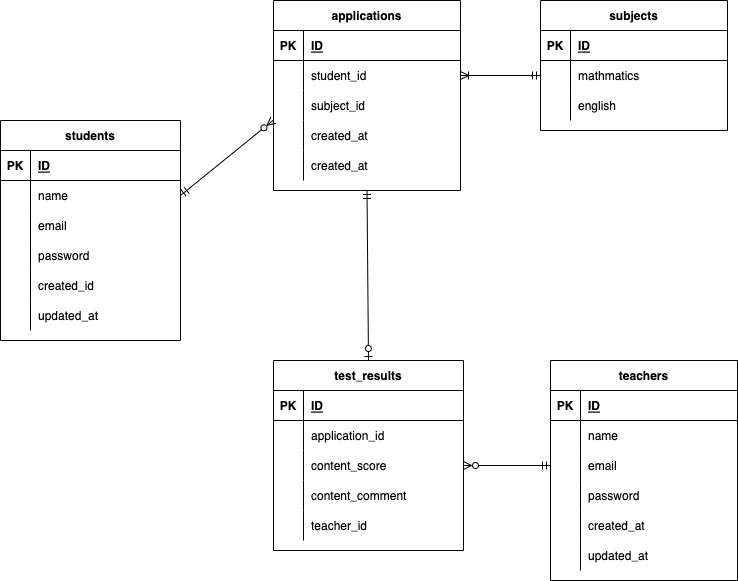

The diagram above was exported from draw.io. Its source (the exported page's mxGraphModel, read from the mxfile embedded in the PNG):
<mxGraphModel dx="236" dy="506" grid="1" gridSize="10" guides="1" tooltips="1" connect="1" arrows="1" fold="1" page="1" pageScale="1" pageWidth="827" pageHeight="1169" math="0" shadow="0">
  <root>
    <mxCell id="0" />
    <mxCell id="1" parent="0" />
    <mxCell id="2" value="students" style="shape=table;startSize=30;container=1;collapsible=1;childLayout=tableLayout;fixedRows=1;rowLines=0;fontStyle=1;align=center;resizeLast=1;" parent="1" vertex="1">
      <mxGeometry x="50" y="240" width="180" height="220" as="geometry" />
    </mxCell>
    <mxCell id="3" value="" style="shape=partialRectangle;collapsible=0;dropTarget=0;pointerEvents=0;fillColor=none;top=0;left=0;bottom=1;right=0;points=[[0,0.5],[1,0.5]];portConstraint=eastwest;" parent="2" vertex="1">
      <mxGeometry y="30" width="180" height="30" as="geometry" />
    </mxCell>
    <mxCell id="4" value="PK" style="shape=partialRectangle;connectable=0;fillColor=none;top=0;left=0;bottom=0;right=0;fontStyle=1;overflow=hidden;" parent="3" vertex="1">
      <mxGeometry width="30" height="30" as="geometry">
        <mxRectangle width="30" height="30" as="alternateBounds" />
      </mxGeometry>
    </mxCell>
    <mxCell id="5" value="ID" style="shape=partialRectangle;connectable=0;fillColor=none;top=0;left=0;bottom=0;right=0;align=left;spacingLeft=6;fontStyle=5;overflow=hidden;" parent="3" vertex="1">
      <mxGeometry x="30" width="150" height="30" as="geometry">
        <mxRectangle width="150" height="30" as="alternateBounds" />
      </mxGeometry>
    </mxCell>
    <mxCell id="6" value="" style="shape=partialRectangle;collapsible=0;dropTarget=0;pointerEvents=0;fillColor=none;top=0;left=0;bottom=0;right=0;points=[[0,0.5],[1,0.5]];portConstraint=eastwest;" parent="2" vertex="1">
      <mxGeometry y="60" width="180" height="30" as="geometry" />
    </mxCell>
    <mxCell id="7" value="" style="shape=partialRectangle;connectable=0;fillColor=none;top=0;left=0;bottom=0;right=0;editable=1;overflow=hidden;" parent="6" vertex="1">
      <mxGeometry width="30" height="30" as="geometry">
        <mxRectangle width="30" height="30" as="alternateBounds" />
      </mxGeometry>
    </mxCell>
    <mxCell id="8" value="name" style="shape=partialRectangle;connectable=0;fillColor=none;top=0;left=0;bottom=0;right=0;align=left;spacingLeft=6;overflow=hidden;" parent="6" vertex="1">
      <mxGeometry x="30" width="150" height="30" as="geometry">
        <mxRectangle width="150" height="30" as="alternateBounds" />
      </mxGeometry>
    </mxCell>
    <mxCell id="9" value="" style="shape=partialRectangle;collapsible=0;dropTarget=0;pointerEvents=0;fillColor=none;top=0;left=0;bottom=0;right=0;points=[[0,0.5],[1,0.5]];portConstraint=eastwest;" parent="2" vertex="1">
      <mxGeometry y="90" width="180" height="30" as="geometry" />
    </mxCell>
    <mxCell id="10" value="" style="shape=partialRectangle;connectable=0;fillColor=none;top=0;left=0;bottom=0;right=0;editable=1;overflow=hidden;" parent="9" vertex="1">
      <mxGeometry width="30" height="30" as="geometry">
        <mxRectangle width="30" height="30" as="alternateBounds" />
      </mxGeometry>
    </mxCell>
    <mxCell id="11" value="email" style="shape=partialRectangle;connectable=0;fillColor=none;top=0;left=0;bottom=0;right=0;align=left;spacingLeft=6;overflow=hidden;" parent="9" vertex="1">
      <mxGeometry x="30" width="150" height="30" as="geometry">
        <mxRectangle width="150" height="30" as="alternateBounds" />
      </mxGeometry>
    </mxCell>
    <mxCell id="12" value="" style="shape=partialRectangle;collapsible=0;dropTarget=0;pointerEvents=0;fillColor=none;top=0;left=0;bottom=0;right=0;points=[[0,0.5],[1,0.5]];portConstraint=eastwest;" parent="2" vertex="1">
      <mxGeometry y="120" width="180" height="30" as="geometry" />
    </mxCell>
    <mxCell id="13" value="" style="shape=partialRectangle;connectable=0;fillColor=none;top=0;left=0;bottom=0;right=0;editable=1;overflow=hidden;" parent="12" vertex="1">
      <mxGeometry width="30" height="30" as="geometry">
        <mxRectangle width="30" height="30" as="alternateBounds" />
      </mxGeometry>
    </mxCell>
    <mxCell id="14" value="password" style="shape=partialRectangle;connectable=0;fillColor=none;top=0;left=0;bottom=0;right=0;align=left;spacingLeft=6;overflow=hidden;" parent="12" vertex="1">
      <mxGeometry x="30" width="150" height="30" as="geometry">
        <mxRectangle width="150" height="30" as="alternateBounds" />
      </mxGeometry>
    </mxCell>
    <mxCell id="144" style="shape=partialRectangle;collapsible=0;dropTarget=0;pointerEvents=0;fillColor=none;top=0;left=0;bottom=0;right=0;points=[[0,0.5],[1,0.5]];portConstraint=eastwest;" parent="2" vertex="1">
      <mxGeometry y="150" width="180" height="30" as="geometry" />
    </mxCell>
    <mxCell id="145" style="shape=partialRectangle;connectable=0;fillColor=none;top=0;left=0;bottom=0;right=0;editable=1;overflow=hidden;" parent="144" vertex="1">
      <mxGeometry width="30" height="30" as="geometry">
        <mxRectangle width="30" height="30" as="alternateBounds" />
      </mxGeometry>
    </mxCell>
    <mxCell id="146" value="created_id" style="shape=partialRectangle;connectable=0;fillColor=none;top=0;left=0;bottom=0;right=0;align=left;spacingLeft=6;overflow=hidden;" parent="144" vertex="1">
      <mxGeometry x="30" width="150" height="30" as="geometry">
        <mxRectangle width="150" height="30" as="alternateBounds" />
      </mxGeometry>
    </mxCell>
    <mxCell id="141" style="shape=partialRectangle;collapsible=0;dropTarget=0;pointerEvents=0;fillColor=none;top=0;left=0;bottom=0;right=0;points=[[0,0.5],[1,0.5]];portConstraint=eastwest;" parent="2" vertex="1">
      <mxGeometry y="180" width="180" height="30" as="geometry" />
    </mxCell>
    <mxCell id="142" style="shape=partialRectangle;connectable=0;fillColor=none;top=0;left=0;bottom=0;right=0;editable=1;overflow=hidden;" parent="141" vertex="1">
      <mxGeometry width="30" height="30" as="geometry">
        <mxRectangle width="30" height="30" as="alternateBounds" />
      </mxGeometry>
    </mxCell>
    <mxCell id="143" value="updated_at" style="shape=partialRectangle;connectable=0;fillColor=none;top=0;left=0;bottom=0;right=0;align=left;spacingLeft=6;overflow=hidden;" parent="141" vertex="1">
      <mxGeometry x="30" width="150" height="30" as="geometry">
        <mxRectangle width="150" height="30" as="alternateBounds" />
      </mxGeometry>
    </mxCell>
    <mxCell id="41" value="teachers" style="shape=table;startSize=30;container=1;collapsible=1;childLayout=tableLayout;fixedRows=1;rowLines=0;fontStyle=1;align=center;resizeLast=1;" parent="1" vertex="1">
      <mxGeometry x="600" y="480" width="187" height="220" as="geometry" />
    </mxCell>
    <mxCell id="42" value="" style="shape=partialRectangle;collapsible=0;dropTarget=0;pointerEvents=0;fillColor=none;top=0;left=0;bottom=1;right=0;points=[[0,0.5],[1,0.5]];portConstraint=eastwest;" parent="41" vertex="1">
      <mxGeometry y="30" width="187" height="30" as="geometry" />
    </mxCell>
    <mxCell id="43" value="PK" style="shape=partialRectangle;connectable=0;fillColor=none;top=0;left=0;bottom=0;right=0;fontStyle=1;overflow=hidden;" parent="42" vertex="1">
      <mxGeometry width="30" height="30" as="geometry">
        <mxRectangle width="30" height="30" as="alternateBounds" />
      </mxGeometry>
    </mxCell>
    <mxCell id="44" value="ID" style="shape=partialRectangle;connectable=0;fillColor=none;top=0;left=0;bottom=0;right=0;align=left;spacingLeft=6;fontStyle=5;overflow=hidden;" parent="42" vertex="1">
      <mxGeometry x="30" width="157" height="30" as="geometry">
        <mxRectangle width="157" height="30" as="alternateBounds" />
      </mxGeometry>
    </mxCell>
    <mxCell id="45" value="" style="shape=partialRectangle;collapsible=0;dropTarget=0;pointerEvents=0;fillColor=none;top=0;left=0;bottom=0;right=0;points=[[0,0.5],[1,0.5]];portConstraint=eastwest;" parent="41" vertex="1">
      <mxGeometry y="60" width="187" height="30" as="geometry" />
    </mxCell>
    <mxCell id="46" value="" style="shape=partialRectangle;connectable=0;fillColor=none;top=0;left=0;bottom=0;right=0;editable=1;overflow=hidden;" parent="45" vertex="1">
      <mxGeometry width="30" height="30" as="geometry">
        <mxRectangle width="30" height="30" as="alternateBounds" />
      </mxGeometry>
    </mxCell>
    <mxCell id="47" value="name" style="shape=partialRectangle;connectable=0;fillColor=none;top=0;left=0;bottom=0;right=0;align=left;spacingLeft=6;overflow=hidden;" parent="45" vertex="1">
      <mxGeometry x="30" width="157" height="30" as="geometry">
        <mxRectangle width="157" height="30" as="alternateBounds" />
      </mxGeometry>
    </mxCell>
    <mxCell id="48" value="" style="shape=partialRectangle;collapsible=0;dropTarget=0;pointerEvents=0;fillColor=none;top=0;left=0;bottom=0;right=0;points=[[0,0.5],[1,0.5]];portConstraint=eastwest;" parent="41" vertex="1">
      <mxGeometry y="90" width="187" height="30" as="geometry" />
    </mxCell>
    <mxCell id="49" value="" style="shape=partialRectangle;connectable=0;fillColor=none;top=0;left=0;bottom=0;right=0;editable=1;overflow=hidden;" parent="48" vertex="1">
      <mxGeometry width="30" height="30" as="geometry">
        <mxRectangle width="30" height="30" as="alternateBounds" />
      </mxGeometry>
    </mxCell>
    <mxCell id="50" value="email" style="shape=partialRectangle;connectable=0;fillColor=none;top=0;left=0;bottom=0;right=0;align=left;spacingLeft=6;overflow=hidden;" parent="48" vertex="1">
      <mxGeometry x="30" width="157" height="30" as="geometry">
        <mxRectangle width="157" height="30" as="alternateBounds" />
      </mxGeometry>
    </mxCell>
    <mxCell id="51" value="" style="shape=partialRectangle;collapsible=0;dropTarget=0;pointerEvents=0;fillColor=none;top=0;left=0;bottom=0;right=0;points=[[0,0.5],[1,0.5]];portConstraint=eastwest;" parent="41" vertex="1">
      <mxGeometry y="120" width="187" height="30" as="geometry" />
    </mxCell>
    <mxCell id="52" value="" style="shape=partialRectangle;connectable=0;fillColor=none;top=0;left=0;bottom=0;right=0;editable=1;overflow=hidden;" parent="51" vertex="1">
      <mxGeometry width="30" height="30" as="geometry">
        <mxRectangle width="30" height="30" as="alternateBounds" />
      </mxGeometry>
    </mxCell>
    <mxCell id="53" value="password" style="shape=partialRectangle;connectable=0;fillColor=none;top=0;left=0;bottom=0;right=0;align=left;spacingLeft=6;overflow=hidden;" parent="51" vertex="1">
      <mxGeometry x="30" width="157" height="30" as="geometry">
        <mxRectangle width="157" height="30" as="alternateBounds" />
      </mxGeometry>
    </mxCell>
    <mxCell id="155" style="shape=partialRectangle;collapsible=0;dropTarget=0;pointerEvents=0;fillColor=none;top=0;left=0;bottom=0;right=0;points=[[0,0.5],[1,0.5]];portConstraint=eastwest;" parent="41" vertex="1">
      <mxGeometry y="150" width="187" height="30" as="geometry" />
    </mxCell>
    <mxCell id="156" style="shape=partialRectangle;connectable=0;fillColor=none;top=0;left=0;bottom=0;right=0;editable=1;overflow=hidden;" parent="155" vertex="1">
      <mxGeometry width="30" height="30" as="geometry">
        <mxRectangle width="30" height="30" as="alternateBounds" />
      </mxGeometry>
    </mxCell>
    <mxCell id="157" value="created_at" style="shape=partialRectangle;connectable=0;fillColor=none;top=0;left=0;bottom=0;right=0;align=left;spacingLeft=6;overflow=hidden;" parent="155" vertex="1">
      <mxGeometry x="30" width="157" height="30" as="geometry">
        <mxRectangle width="157" height="30" as="alternateBounds" />
      </mxGeometry>
    </mxCell>
    <mxCell id="158" style="shape=partialRectangle;collapsible=0;dropTarget=0;pointerEvents=0;fillColor=none;top=0;left=0;bottom=0;right=0;points=[[0,0.5],[1,0.5]];portConstraint=eastwest;" parent="41" vertex="1">
      <mxGeometry y="180" width="187" height="30" as="geometry" />
    </mxCell>
    <mxCell id="159" style="shape=partialRectangle;connectable=0;fillColor=none;top=0;left=0;bottom=0;right=0;editable=1;overflow=hidden;" parent="158" vertex="1">
      <mxGeometry width="30" height="30" as="geometry">
        <mxRectangle width="30" height="30" as="alternateBounds" />
      </mxGeometry>
    </mxCell>
    <mxCell id="160" value="updated_at" style="shape=partialRectangle;connectable=0;fillColor=none;top=0;left=0;bottom=0;right=0;align=left;spacingLeft=6;overflow=hidden;" parent="158" vertex="1">
      <mxGeometry x="30" width="157" height="30" as="geometry">
        <mxRectangle width="157" height="30" as="alternateBounds" />
      </mxGeometry>
    </mxCell>
    <mxCell id="54" value="test_results" style="shape=table;startSize=30;container=1;collapsible=1;childLayout=tableLayout;fixedRows=1;rowLines=0;fontStyle=1;align=center;resizeLast=1;" parent="1" vertex="1">
      <mxGeometry x="323" y="480" width="190" height="190" as="geometry" />
    </mxCell>
    <mxCell id="55" value="" style="shape=partialRectangle;collapsible=0;dropTarget=0;pointerEvents=0;fillColor=none;top=0;left=0;bottom=1;right=0;points=[[0,0.5],[1,0.5]];portConstraint=eastwest;" parent="54" vertex="1">
      <mxGeometry y="30" width="190" height="30" as="geometry" />
    </mxCell>
    <mxCell id="56" value="PK" style="shape=partialRectangle;connectable=0;fillColor=none;top=0;left=0;bottom=0;right=0;fontStyle=1;overflow=hidden;" parent="55" vertex="1">
      <mxGeometry width="30" height="30" as="geometry">
        <mxRectangle width="30" height="30" as="alternateBounds" />
      </mxGeometry>
    </mxCell>
    <mxCell id="57" value="ID" style="shape=partialRectangle;connectable=0;fillColor=none;top=0;left=0;bottom=0;right=0;align=left;spacingLeft=6;fontStyle=5;overflow=hidden;" parent="55" vertex="1">
      <mxGeometry x="30" width="160" height="30" as="geometry">
        <mxRectangle width="160" height="30" as="alternateBounds" />
      </mxGeometry>
    </mxCell>
    <mxCell id="58" value="" style="shape=partialRectangle;collapsible=0;dropTarget=0;pointerEvents=0;fillColor=none;top=0;left=0;bottom=0;right=0;points=[[0,0.5],[1,0.5]];portConstraint=eastwest;" parent="54" vertex="1">
      <mxGeometry y="60" width="190" height="30" as="geometry" />
    </mxCell>
    <mxCell id="59" value="" style="shape=partialRectangle;connectable=0;fillColor=none;top=0;left=0;bottom=0;right=0;editable=1;overflow=hidden;" parent="58" vertex="1">
      <mxGeometry width="30" height="30" as="geometry">
        <mxRectangle width="30" height="30" as="alternateBounds" />
      </mxGeometry>
    </mxCell>
    <mxCell id="60" value="application_id" style="shape=partialRectangle;connectable=0;fillColor=none;top=0;left=0;bottom=0;right=0;align=left;spacingLeft=6;overflow=hidden;" parent="58" vertex="1">
      <mxGeometry x="30" width="160" height="30" as="geometry">
        <mxRectangle width="160" height="30" as="alternateBounds" />
      </mxGeometry>
    </mxCell>
    <mxCell id="173" style="shape=partialRectangle;collapsible=0;dropTarget=0;pointerEvents=0;fillColor=none;top=0;left=0;bottom=0;right=0;points=[[0,0.5],[1,0.5]];portConstraint=eastwest;" vertex="1" parent="54">
      <mxGeometry y="90" width="190" height="30" as="geometry" />
    </mxCell>
    <mxCell id="174" style="shape=partialRectangle;connectable=0;fillColor=none;top=0;left=0;bottom=0;right=0;editable=1;overflow=hidden;" vertex="1" parent="173">
      <mxGeometry width="30" height="30" as="geometry">
        <mxRectangle width="30" height="30" as="alternateBounds" />
      </mxGeometry>
    </mxCell>
    <mxCell id="175" value="content_score" style="shape=partialRectangle;connectable=0;fillColor=none;top=0;left=0;bottom=0;right=0;align=left;spacingLeft=6;overflow=hidden;" vertex="1" parent="173">
      <mxGeometry x="30" width="160" height="30" as="geometry">
        <mxRectangle width="160" height="30" as="alternateBounds" />
      </mxGeometry>
    </mxCell>
    <mxCell id="61" value="" style="shape=partialRectangle;collapsible=0;dropTarget=0;pointerEvents=0;fillColor=none;top=0;left=0;bottom=0;right=0;points=[[0,0.5],[1,0.5]];portConstraint=eastwest;" parent="54" vertex="1">
      <mxGeometry y="120" width="190" height="30" as="geometry" />
    </mxCell>
    <mxCell id="62" value="" style="shape=partialRectangle;connectable=0;fillColor=none;top=0;left=0;bottom=0;right=0;editable=1;overflow=hidden;" parent="61" vertex="1">
      <mxGeometry width="30" height="30" as="geometry">
        <mxRectangle width="30" height="30" as="alternateBounds" />
      </mxGeometry>
    </mxCell>
    <mxCell id="63" value="content_comment" style="shape=partialRectangle;connectable=0;fillColor=none;top=0;left=0;bottom=0;right=0;align=left;spacingLeft=6;overflow=hidden;" parent="61" vertex="1">
      <mxGeometry x="30" width="160" height="30" as="geometry">
        <mxRectangle width="160" height="30" as="alternateBounds" />
      </mxGeometry>
    </mxCell>
    <mxCell id="164" style="shape=partialRectangle;collapsible=0;dropTarget=0;pointerEvents=0;fillColor=none;top=0;left=0;bottom=0;right=0;points=[[0,0.5],[1,0.5]];portConstraint=eastwest;" parent="54" vertex="1">
      <mxGeometry y="150" width="190" height="30" as="geometry" />
    </mxCell>
    <mxCell id="165" style="shape=partialRectangle;connectable=0;fillColor=none;top=0;left=0;bottom=0;right=0;editable=1;overflow=hidden;" parent="164" vertex="1">
      <mxGeometry width="30" height="30" as="geometry">
        <mxRectangle width="30" height="30" as="alternateBounds" />
      </mxGeometry>
    </mxCell>
    <mxCell id="166" value="teacher_id" style="shape=partialRectangle;connectable=0;fillColor=none;top=0;left=0;bottom=0;right=0;align=left;spacingLeft=6;overflow=hidden;" parent="164" vertex="1">
      <mxGeometry x="30" width="160" height="30" as="geometry">
        <mxRectangle width="160" height="30" as="alternateBounds" />
      </mxGeometry>
    </mxCell>
    <mxCell id="106" value="applications" style="shape=table;startSize=30;container=1;collapsible=1;childLayout=tableLayout;fixedRows=1;rowLines=0;fontStyle=1;align=center;resizeLast=1;" parent="1" vertex="1">
      <mxGeometry x="323" y="120" width="187" height="190" as="geometry" />
    </mxCell>
    <mxCell id="107" value="" style="shape=partialRectangle;collapsible=0;dropTarget=0;pointerEvents=0;fillColor=none;top=0;left=0;bottom=1;right=0;points=[[0,0.5],[1,0.5]];portConstraint=eastwest;" parent="106" vertex="1">
      <mxGeometry y="30" width="187" height="30" as="geometry" />
    </mxCell>
    <mxCell id="108" value="PK" style="shape=partialRectangle;connectable=0;fillColor=none;top=0;left=0;bottom=0;right=0;fontStyle=1;overflow=hidden;" parent="107" vertex="1">
      <mxGeometry width="30" height="30" as="geometry">
        <mxRectangle width="30" height="30" as="alternateBounds" />
      </mxGeometry>
    </mxCell>
    <mxCell id="109" value="ID" style="shape=partialRectangle;connectable=0;fillColor=none;top=0;left=0;bottom=0;right=0;align=left;spacingLeft=6;fontStyle=5;overflow=hidden;" parent="107" vertex="1">
      <mxGeometry x="30" width="157" height="30" as="geometry">
        <mxRectangle width="157" height="30" as="alternateBounds" />
      </mxGeometry>
    </mxCell>
    <mxCell id="110" value="" style="shape=partialRectangle;collapsible=0;dropTarget=0;pointerEvents=0;fillColor=none;top=0;left=0;bottom=0;right=0;points=[[0,0.5],[1,0.5]];portConstraint=eastwest;" parent="106" vertex="1">
      <mxGeometry y="60" width="187" height="30" as="geometry" />
    </mxCell>
    <mxCell id="111" value="" style="shape=partialRectangle;connectable=0;fillColor=none;top=0;left=0;bottom=0;right=0;editable=1;overflow=hidden;" parent="110" vertex="1">
      <mxGeometry width="30" height="30" as="geometry">
        <mxRectangle width="30" height="30" as="alternateBounds" />
      </mxGeometry>
    </mxCell>
    <mxCell id="112" value="student_id" style="shape=partialRectangle;connectable=0;fillColor=none;top=0;left=0;bottom=0;right=0;align=left;spacingLeft=6;overflow=hidden;" parent="110" vertex="1">
      <mxGeometry x="30" width="157" height="30" as="geometry">
        <mxRectangle width="157" height="30" as="alternateBounds" />
      </mxGeometry>
    </mxCell>
    <mxCell id="179" style="shape=partialRectangle;collapsible=0;dropTarget=0;pointerEvents=0;fillColor=none;top=0;left=0;bottom=0;right=0;points=[[0,0.5],[1,0.5]];portConstraint=eastwest;" vertex="1" parent="106">
      <mxGeometry y="90" width="187" height="30" as="geometry" />
    </mxCell>
    <mxCell id="180" style="shape=partialRectangle;connectable=0;fillColor=none;top=0;left=0;bottom=0;right=0;editable=1;overflow=hidden;" vertex="1" parent="179">
      <mxGeometry width="30" height="30" as="geometry">
        <mxRectangle width="30" height="30" as="alternateBounds" />
      </mxGeometry>
    </mxCell>
    <mxCell id="181" value="subject_id" style="shape=partialRectangle;connectable=0;fillColor=none;top=0;left=0;bottom=0;right=0;align=left;spacingLeft=6;overflow=hidden;" vertex="1" parent="179">
      <mxGeometry x="30" width="157" height="30" as="geometry">
        <mxRectangle width="157" height="30" as="alternateBounds" />
      </mxGeometry>
    </mxCell>
    <mxCell id="113" value="" style="shape=partialRectangle;collapsible=0;dropTarget=0;pointerEvents=0;fillColor=none;top=0;left=0;bottom=0;right=0;points=[[0,0.5],[1,0.5]];portConstraint=eastwest;" parent="106" vertex="1">
      <mxGeometry y="120" width="187" height="30" as="geometry" />
    </mxCell>
    <mxCell id="114" value="" style="shape=partialRectangle;connectable=0;fillColor=none;top=0;left=0;bottom=0;right=0;editable=1;overflow=hidden;" parent="113" vertex="1">
      <mxGeometry width="30" height="30" as="geometry">
        <mxRectangle width="30" height="30" as="alternateBounds" />
      </mxGeometry>
    </mxCell>
    <mxCell id="115" value="created_at" style="shape=partialRectangle;connectable=0;fillColor=none;top=0;left=0;bottom=0;right=0;align=left;spacingLeft=6;overflow=hidden;" parent="113" vertex="1">
      <mxGeometry x="30" width="157" height="30" as="geometry">
        <mxRectangle width="157" height="30" as="alternateBounds" />
      </mxGeometry>
    </mxCell>
    <mxCell id="116" value="" style="shape=partialRectangle;collapsible=0;dropTarget=0;pointerEvents=0;fillColor=none;top=0;left=0;bottom=0;right=0;points=[[0,0.5],[1,0.5]];portConstraint=eastwest;" parent="106" vertex="1">
      <mxGeometry y="150" width="187" height="30" as="geometry" />
    </mxCell>
    <mxCell id="117" value="" style="shape=partialRectangle;connectable=0;fillColor=none;top=0;left=0;bottom=0;right=0;editable=1;overflow=hidden;" parent="116" vertex="1">
      <mxGeometry width="30" height="30" as="geometry">
        <mxRectangle width="30" height="30" as="alternateBounds" />
      </mxGeometry>
    </mxCell>
    <mxCell id="118" value="created_at" style="shape=partialRectangle;connectable=0;fillColor=none;top=0;left=0;bottom=0;right=0;align=left;spacingLeft=6;overflow=hidden;" parent="116" vertex="1">
      <mxGeometry x="30" width="157" height="30" as="geometry">
        <mxRectangle width="157" height="30" as="alternateBounds" />
      </mxGeometry>
    </mxCell>
    <mxCell id="119" value="subjects" style="shape=table;startSize=30;container=1;collapsible=1;childLayout=tableLayout;fixedRows=1;rowLines=0;fontStyle=1;align=center;resizeLast=1;" parent="1" vertex="1">
      <mxGeometry x="590" y="120" width="187" height="130" as="geometry" />
    </mxCell>
    <mxCell id="120" value="" style="shape=partialRectangle;collapsible=0;dropTarget=0;pointerEvents=0;fillColor=none;top=0;left=0;bottom=1;right=0;points=[[0,0.5],[1,0.5]];portConstraint=eastwest;" parent="119" vertex="1">
      <mxGeometry y="30" width="187" height="30" as="geometry" />
    </mxCell>
    <mxCell id="121" value="PK" style="shape=partialRectangle;connectable=0;fillColor=none;top=0;left=0;bottom=0;right=0;fontStyle=1;overflow=hidden;" parent="120" vertex="1">
      <mxGeometry width="30" height="30" as="geometry">
        <mxRectangle width="30" height="30" as="alternateBounds" />
      </mxGeometry>
    </mxCell>
    <mxCell id="122" value="ID" style="shape=partialRectangle;connectable=0;fillColor=none;top=0;left=0;bottom=0;right=0;align=left;spacingLeft=6;fontStyle=5;overflow=hidden;" parent="120" vertex="1">
      <mxGeometry x="30" width="157" height="30" as="geometry">
        <mxRectangle width="157" height="30" as="alternateBounds" />
      </mxGeometry>
    </mxCell>
    <mxCell id="126" value="" style="shape=partialRectangle;collapsible=0;dropTarget=0;pointerEvents=0;fillColor=none;top=0;left=0;bottom=0;right=0;points=[[0,0.5],[1,0.5]];portConstraint=eastwest;" parent="119" vertex="1">
      <mxGeometry y="60" width="187" height="30" as="geometry" />
    </mxCell>
    <mxCell id="127" value="" style="shape=partialRectangle;connectable=0;fillColor=none;top=0;left=0;bottom=0;right=0;editable=1;overflow=hidden;" parent="126" vertex="1">
      <mxGeometry width="30" height="30" as="geometry">
        <mxRectangle width="30" height="30" as="alternateBounds" />
      </mxGeometry>
    </mxCell>
    <mxCell id="128" value="mathmatics" style="shape=partialRectangle;connectable=0;fillColor=none;top=0;left=0;bottom=0;right=0;align=left;spacingLeft=6;overflow=hidden;" parent="126" vertex="1">
      <mxGeometry x="30" width="157" height="30" as="geometry">
        <mxRectangle width="157" height="30" as="alternateBounds" />
      </mxGeometry>
    </mxCell>
    <mxCell id="182" style="shape=partialRectangle;collapsible=0;dropTarget=0;pointerEvents=0;fillColor=none;top=0;left=0;bottom=0;right=0;points=[[0,0.5],[1,0.5]];portConstraint=eastwest;" vertex="1" parent="119">
      <mxGeometry y="90" width="187" height="30" as="geometry" />
    </mxCell>
    <mxCell id="183" style="shape=partialRectangle;connectable=0;fillColor=none;top=0;left=0;bottom=0;right=0;editable=1;overflow=hidden;" vertex="1" parent="182">
      <mxGeometry width="30" height="30" as="geometry">
        <mxRectangle width="30" height="30" as="alternateBounds" />
      </mxGeometry>
    </mxCell>
    <mxCell id="184" value="english" style="shape=partialRectangle;connectable=0;fillColor=none;top=0;left=0;bottom=0;right=0;align=left;spacingLeft=6;overflow=hidden;" vertex="1" parent="182">
      <mxGeometry x="30" width="157" height="30" as="geometry">
        <mxRectangle width="157" height="30" as="alternateBounds" />
      </mxGeometry>
    </mxCell>
    <mxCell id="132" value="" style="fontSize=12;html=1;endArrow=ERzeroToMany;startArrow=ERmandOne;endFill=0;startFill=0;entryX=-0.001;entryY=-0.009;entryDx=0;entryDy=0;entryPerimeter=0;exitX=1;exitY=0.5;exitDx=0;exitDy=0;" parent="1" source="6" target="113" edge="1">
      <mxGeometry width="100" height="100" relative="1" as="geometry">
        <mxPoint x="230" y="330" as="sourcePoint" />
        <mxPoint x="230" y="340" as="targetPoint" />
      </mxGeometry>
    </mxCell>
    <mxCell id="138" value="" style="fontSize=12;html=1;endArrow=ERmandOne;startArrow=ERzeroToOne;endFill=0;startFill=0;exitX=0.5;exitY=0;exitDx=0;exitDy=0;entryX=0.5;entryY=1;entryDx=0;entryDy=0;" parent="1" source="54" target="106" edge="1">
      <mxGeometry width="100" height="100" relative="1" as="geometry">
        <mxPoint x="230" y="330" as="sourcePoint" />
        <mxPoint x="417" y="320" as="targetPoint" />
      </mxGeometry>
    </mxCell>
    <mxCell id="140" value="" style="fontSize=12;html=1;endArrow=ERmandOne;startArrow=ERzeroToMany;endFill=0;startFill=0;exitX=1;exitY=0.5;exitDx=0;exitDy=0;entryX=0;entryY=0.5;entryDx=0;entryDy=0;" parent="1" source="173" target="48" edge="1">
      <mxGeometry width="100" height="100" relative="1" as="geometry">
        <mxPoint x="230" y="240" as="sourcePoint" />
        <mxPoint x="415" y="750" as="targetPoint" />
      </mxGeometry>
    </mxCell>
    <mxCell id="135" value="" style="fontSize=12;html=1;endArrow=ERmandOne;startArrow=ERoneToMany;endFill=0;startFill=0;entryX=0;entryY=0.5;entryDx=0;entryDy=0;exitX=1;exitY=0.5;exitDx=0;exitDy=0;" parent="1" source="110" target="126" edge="1">
      <mxGeometry width="100" height="100" relative="1" as="geometry">
        <mxPoint x="230" y="330" as="sourcePoint" />
        <mxPoint x="230" y="340" as="targetPoint" />
      </mxGeometry>
    </mxCell>
  </root>
</mxGraphModel>